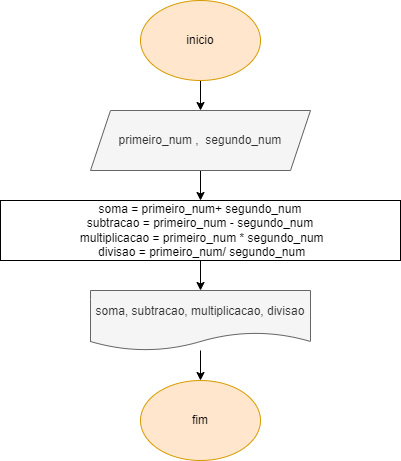

The diagram above was exported from draw.io. Its source (the exported page's mxGraphModel, read from the mxfile embedded in the PNG):
<mxGraphModel dx="1034" dy="470" grid="1" gridSize="10" guides="1" tooltips="1" connect="1" arrows="1" fold="1" page="1" pageScale="1" pageWidth="827" pageHeight="1169" math="0" shadow="0">
  <root>
    <mxCell id="0" />
    <mxCell id="1" parent="0" />
    <mxCell id="6uZ28qO9t5l_yRaeTDE0-3" value="" style="edgeStyle=orthogonalEdgeStyle;rounded=0;orthogonalLoop=1;jettySize=auto;html=1;" parent="1" source="6uZ28qO9t5l_yRaeTDE0-1" target="6uZ28qO9t5l_yRaeTDE0-2" edge="1">
      <mxGeometry relative="1" as="geometry" />
    </mxCell>
    <mxCell id="6uZ28qO9t5l_yRaeTDE0-1" value="inicio" style="ellipse;whiteSpace=wrap;html=1;fillColor=#ffe6cc;strokeColor=#d79b00;" parent="1" vertex="1">
      <mxGeometry x="220" y="40" width="120" height="80" as="geometry" />
    </mxCell>
    <mxCell id="6uZ28qO9t5l_yRaeTDE0-5" value="" style="edgeStyle=orthogonalEdgeStyle;rounded=0;orthogonalLoop=1;jettySize=auto;html=1;" parent="1" source="6uZ28qO9t5l_yRaeTDE0-2" target="6uZ28qO9t5l_yRaeTDE0-4" edge="1">
      <mxGeometry relative="1" as="geometry" />
    </mxCell>
    <mxCell id="6uZ28qO9t5l_yRaeTDE0-2" value="primeiro_num ,&amp;nbsp; segundo_num" style="shape=parallelogram;perimeter=parallelogramPerimeter;whiteSpace=wrap;html=1;fixedSize=1;fillColor=#f5f5f5;fontColor=#333333;strokeColor=#666666;" parent="1" vertex="1">
      <mxGeometry x="170" y="150" width="220" height="60" as="geometry" />
    </mxCell>
    <mxCell id="6uZ28qO9t5l_yRaeTDE0-7" value="" style="edgeStyle=orthogonalEdgeStyle;rounded=0;orthogonalLoop=1;jettySize=auto;html=1;" parent="1" source="6uZ28qO9t5l_yRaeTDE0-4" target="6uZ28qO9t5l_yRaeTDE0-6" edge="1">
      <mxGeometry relative="1" as="geometry" />
    </mxCell>
    <mxCell id="6uZ28qO9t5l_yRaeTDE0-4" value="soma = primeiro_num+ segundo_num&lt;br&gt;subtracao = primeiro_num - segundo_num&lt;br&gt;&amp;nbsp;multiplicacao = primeiro_num * segundo_num&lt;br&gt;&amp;nbsp;divisao = primeiro_num/ segundo_num" style="whiteSpace=wrap;html=1;" parent="1" vertex="1">
      <mxGeometry x="80" y="240" width="400" height="60" as="geometry" />
    </mxCell>
    <mxCell id="6uZ28qO9t5l_yRaeTDE0-9" style="edgeStyle=orthogonalEdgeStyle;rounded=0;orthogonalLoop=1;jettySize=auto;html=1;" parent="1" source="6uZ28qO9t5l_yRaeTDE0-6" target="6uZ28qO9t5l_yRaeTDE0-8" edge="1">
      <mxGeometry relative="1" as="geometry" />
    </mxCell>
    <mxCell id="6uZ28qO9t5l_yRaeTDE0-6" value="soma, subtracao, multiplicacao, divisao" style="shape=document;whiteSpace=wrap;html=1;boundedLbl=1;fillColor=#f5f5f5;fontColor=#333333;strokeColor=#666666;" parent="1" vertex="1">
      <mxGeometry x="170" y="330" width="220" height="60" as="geometry" />
    </mxCell>
    <mxCell id="6uZ28qO9t5l_yRaeTDE0-8" value="fim" style="ellipse;whiteSpace=wrap;html=1;fillColor=#ffe6cc;strokeColor=#d79b00;" parent="1" vertex="1">
      <mxGeometry x="220" y="420" width="120" height="80" as="geometry" />
    </mxCell>
  </root>
</mxGraphModel>